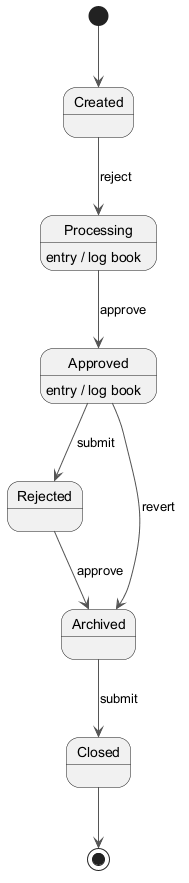

The diagram above was rendered by PlantUML. Its source (embedded in the PNG):
@startuml
skinparam monochrome true
skinparam ArrowColor #555555
[*] --> Created
Created --> Processing : reject
Processing --> Approved : approve
Processing : entry / log book
Approved --> Rejected : submit
Approved : entry / log book
Rejected --> Archived : approve
Archived --> Closed : submit
Approved --> Archived : revert
Closed --> [*]
@enduml